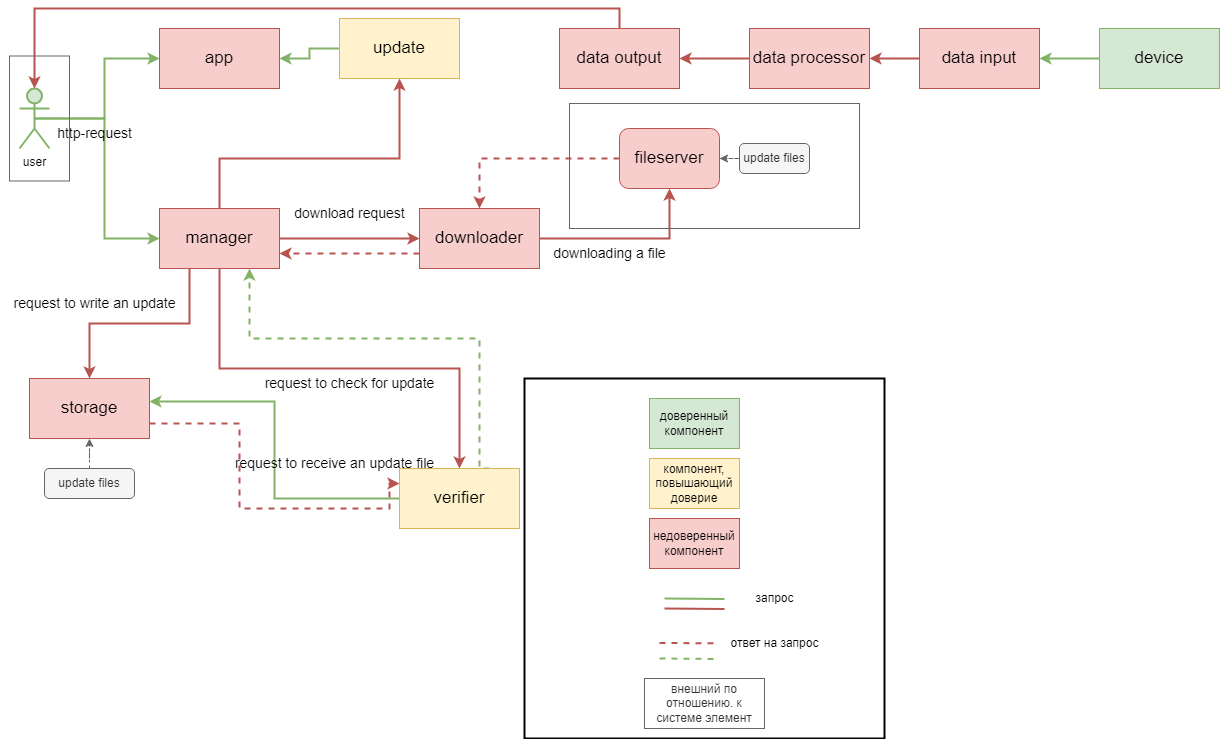

The diagram above was exported from draw.io. Its source (the exported page's mxGraphModel, read from the mxfile embedded in the PNG):
<mxGraphModel dx="1937" dy="1070" grid="1" gridSize="10" guides="1" tooltips="1" connect="1" arrows="1" fold="1" page="1" pageScale="1" pageWidth="827" pageHeight="1169" math="0" shadow="0">
  <root>
    <mxCell id="0" />
    <mxCell id="1" parent="0" />
    <mxCell id="jWXUNVE3eB3GwsXeMdqP-10" style="edgeStyle=orthogonalEdgeStyle;rounded=0;orthogonalLoop=1;jettySize=auto;html=1;exitX=0.5;exitY=0.5;exitDx=0;exitDy=0;exitPerimeter=0;strokeWidth=2;fillColor=#d5e8d4;strokeColor=#82b366;" parent="1" source="jWXUNVE3eB3GwsXeMdqP-1" target="jWXUNVE3eB3GwsXeMdqP-3" edge="1">
      <mxGeometry relative="1" as="geometry" />
    </mxCell>
    <mxCell id="jWXUNVE3eB3GwsXeMdqP-11" style="edgeStyle=orthogonalEdgeStyle;rounded=0;orthogonalLoop=1;jettySize=auto;html=1;exitX=0.5;exitY=0.5;exitDx=0;exitDy=0;exitPerimeter=0;entryX=0;entryY=0.5;entryDx=0;entryDy=0;strokeWidth=2;fillColor=#d5e8d4;strokeColor=#82b366;" parent="1" source="jWXUNVE3eB3GwsXeMdqP-1" target="jWXUNVE3eB3GwsXeMdqP-5" edge="1">
      <mxGeometry relative="1" as="geometry" />
    </mxCell>
    <mxCell id="jWXUNVE3eB3GwsXeMdqP-1" value="user" style="shape=umlActor;verticalLabelPosition=bottom;verticalAlign=top;html=1;outlineConnect=0;strokeWidth=2;fillColor=#d5e8d4;strokeColor=#82b366;" parent="1" vertex="1">
      <mxGeometry x="20" y="90" width="30" height="60" as="geometry" />
    </mxCell>
    <mxCell id="jWXUNVE3eB3GwsXeMdqP-3" value="&lt;font style=&quot;font-size: 17px;&quot;&gt;app&lt;/font&gt;" style="rounded=0;whiteSpace=wrap;html=1;fillColor=#f8cecc;strokeColor=#b85450;" parent="1" vertex="1">
      <mxGeometry x="160" y="30" width="120" height="60" as="geometry" />
    </mxCell>
    <mxCell id="jWXUNVE3eB3GwsXeMdqP-12" style="edgeStyle=orthogonalEdgeStyle;rounded=0;orthogonalLoop=1;jettySize=auto;html=1;exitX=1;exitY=0.5;exitDx=0;exitDy=0;entryX=0;entryY=0.5;entryDx=0;entryDy=0;strokeWidth=2;fillColor=#f8cecc;strokeColor=#b85450;" parent="1" source="jWXUNVE3eB3GwsXeMdqP-5" target="jWXUNVE3eB3GwsXeMdqP-9" edge="1">
      <mxGeometry relative="1" as="geometry" />
    </mxCell>
    <mxCell id="jWXUNVE3eB3GwsXeMdqP-18" style="edgeStyle=orthogonalEdgeStyle;rounded=0;orthogonalLoop=1;jettySize=auto;html=1;exitX=0.5;exitY=1;exitDx=0;exitDy=0;fillColor=#f8cecc;strokeColor=#b85450;strokeWidth=2;" parent="1" source="jWXUNVE3eB3GwsXeMdqP-5" target="jWXUNVE3eB3GwsXeMdqP-7" edge="1">
      <mxGeometry relative="1" as="geometry" />
    </mxCell>
    <mxCell id="jWXUNVE3eB3GwsXeMdqP-19" style="edgeStyle=orthogonalEdgeStyle;rounded=0;orthogonalLoop=1;jettySize=auto;html=1;exitX=0.25;exitY=1;exitDx=0;exitDy=0;entryX=0.5;entryY=0;entryDx=0;entryDy=0;strokeWidth=2;fillColor=#f8cecc;strokeColor=#b85450;" parent="1" source="jWXUNVE3eB3GwsXeMdqP-5" target="jWXUNVE3eB3GwsXeMdqP-6" edge="1">
      <mxGeometry relative="1" as="geometry" />
    </mxCell>
    <mxCell id="d7nVhZPmzwNM0hUZT0j6-1" style="edgeStyle=orthogonalEdgeStyle;rounded=0;orthogonalLoop=1;jettySize=auto;html=1;fillColor=#f8cecc;strokeColor=#b85450;strokeWidth=2;" parent="1" source="jWXUNVE3eB3GwsXeMdqP-5" target="jWXUNVE3eB3GwsXeMdqP-31" edge="1">
      <mxGeometry relative="1" as="geometry">
        <Array as="points">
          <mxPoint x="220" y="160" />
          <mxPoint x="400" y="160" />
        </Array>
      </mxGeometry>
    </mxCell>
    <mxCell id="jWXUNVE3eB3GwsXeMdqP-5" value="&lt;font style=&quot;font-size: 17px;&quot;&gt;manager&lt;/font&gt;" style="rounded=0;whiteSpace=wrap;html=1;fillColor=#f8cecc;strokeColor=#b85450;" parent="1" vertex="1">
      <mxGeometry x="160" y="210" width="120" height="60" as="geometry" />
    </mxCell>
    <mxCell id="jWXUNVE3eB3GwsXeMdqP-37" style="edgeStyle=orthogonalEdgeStyle;rounded=0;orthogonalLoop=1;jettySize=auto;html=1;exitX=1;exitY=0.75;exitDx=0;exitDy=0;entryX=0;entryY=0.25;entryDx=0;entryDy=0;fillColor=#f8cecc;strokeColor=#b85450;dashed=1;strokeWidth=2;" parent="1" source="jWXUNVE3eB3GwsXeMdqP-6" target="jWXUNVE3eB3GwsXeMdqP-7" edge="1">
      <mxGeometry relative="1" as="geometry">
        <Array as="points">
          <mxPoint x="240" y="425" />
          <mxPoint x="240" y="510" />
          <mxPoint x="390" y="510" />
        </Array>
      </mxGeometry>
    </mxCell>
    <mxCell id="jWXUNVE3eB3GwsXeMdqP-6" value="&lt;font style=&quot;font-size: 17px;&quot;&gt;storage&lt;/font&gt;" style="rounded=0;whiteSpace=wrap;html=1;fillColor=#f8cecc;strokeColor=#b85450;" parent="1" vertex="1">
      <mxGeometry x="30" y="380" width="120" height="60" as="geometry" />
    </mxCell>
    <mxCell id="jWXUNVE3eB3GwsXeMdqP-26" style="edgeStyle=orthogonalEdgeStyle;rounded=0;orthogonalLoop=1;jettySize=auto;html=1;exitX=0;exitY=0.5;exitDx=0;exitDy=0;entryX=1;entryY=0.383;entryDx=0;entryDy=0;entryPerimeter=0;fillColor=#d5e8d4;strokeColor=#82b366;strokeWidth=2;" parent="1" source="jWXUNVE3eB3GwsXeMdqP-7" target="jWXUNVE3eB3GwsXeMdqP-6" edge="1">
      <mxGeometry relative="1" as="geometry" />
    </mxCell>
    <mxCell id="jWXUNVE3eB3GwsXeMdqP-29" style="edgeStyle=orthogonalEdgeStyle;rounded=0;orthogonalLoop=1;jettySize=auto;html=1;exitX=0.75;exitY=0;exitDx=0;exitDy=0;entryX=0.75;entryY=1;entryDx=0;entryDy=0;fillColor=#d5e8d4;strokeColor=#82b366;strokeWidth=2;dashed=1;" parent="1" source="jWXUNVE3eB3GwsXeMdqP-7" target="jWXUNVE3eB3GwsXeMdqP-5" edge="1">
      <mxGeometry relative="1" as="geometry">
        <Array as="points">
          <mxPoint x="480" y="340" />
          <mxPoint x="250" y="340" />
        </Array>
      </mxGeometry>
    </mxCell>
    <mxCell id="jWXUNVE3eB3GwsXeMdqP-7" value="&lt;font style=&quot;font-size: 17px;&quot;&gt;verifier&lt;/font&gt;" style="rounded=0;whiteSpace=wrap;html=1;fillColor=#fff2cc;strokeColor=#d6b656;" parent="1" vertex="1">
      <mxGeometry x="400" y="470" width="120" height="60" as="geometry" />
    </mxCell>
    <mxCell id="jWXUNVE3eB3GwsXeMdqP-15" style="edgeStyle=orthogonalEdgeStyle;rounded=0;orthogonalLoop=1;jettySize=auto;html=1;exitX=1;exitY=0.5;exitDx=0;exitDy=0;fillColor=#f8cecc;strokeColor=#b85450;strokeWidth=2;" parent="1" source="jWXUNVE3eB3GwsXeMdqP-9" target="jWXUNVE3eB3GwsXeMdqP-14" edge="1">
      <mxGeometry relative="1" as="geometry" />
    </mxCell>
    <mxCell id="jWXUNVE3eB3GwsXeMdqP-17" style="edgeStyle=orthogonalEdgeStyle;rounded=0;orthogonalLoop=1;jettySize=auto;html=1;exitX=0;exitY=0.75;exitDx=0;exitDy=0;entryX=1;entryY=0.75;entryDx=0;entryDy=0;fillColor=#f8cecc;strokeColor=#b85450;strokeWidth=2;dashed=1;" parent="1" source="jWXUNVE3eB3GwsXeMdqP-9" target="jWXUNVE3eB3GwsXeMdqP-5" edge="1">
      <mxGeometry relative="1" as="geometry" />
    </mxCell>
    <mxCell id="jWXUNVE3eB3GwsXeMdqP-9" value="&lt;font style=&quot;font-size: 17px;&quot;&gt;downloader&lt;/font&gt;" style="rounded=0;whiteSpace=wrap;html=1;fillColor=#f8cecc;strokeColor=#b85450;" parent="1" vertex="1">
      <mxGeometry x="420" y="210" width="120" height="60" as="geometry" />
    </mxCell>
    <mxCell id="jWXUNVE3eB3GwsXeMdqP-16" style="edgeStyle=orthogonalEdgeStyle;rounded=0;orthogonalLoop=1;jettySize=auto;html=1;entryX=0.5;entryY=0;entryDx=0;entryDy=0;strokeWidth=2;fillColor=#f8cecc;strokeColor=#b85450;dashed=1;" parent="1" source="jWXUNVE3eB3GwsXeMdqP-14" target="jWXUNVE3eB3GwsXeMdqP-9" edge="1">
      <mxGeometry relative="1" as="geometry" />
    </mxCell>
    <mxCell id="jWXUNVE3eB3GwsXeMdqP-14" value="&lt;font style=&quot;font-size: 17px;&quot;&gt;fileserver&lt;/font&gt;" style="rounded=1;whiteSpace=wrap;html=1;fillColor=#f8cecc;strokeColor=#b85450;" parent="1" vertex="1">
      <mxGeometry x="620" y="130" width="100" height="60" as="geometry" />
    </mxCell>
    <mxCell id="jWXUNVE3eB3GwsXeMdqP-21" style="edgeStyle=orthogonalEdgeStyle;rounded=0;orthogonalLoop=1;jettySize=auto;html=1;fillColor=#f5f5f5;strokeColor=#666666;dashed=1;" parent="1" source="jWXUNVE3eB3GwsXeMdqP-20" target="jWXUNVE3eB3GwsXeMdqP-6" edge="1">
      <mxGeometry relative="1" as="geometry" />
    </mxCell>
    <mxCell id="jWXUNVE3eB3GwsXeMdqP-20" value="update files" style="rounded=1;whiteSpace=wrap;html=1;fillColor=#f5f5f5;fontColor=#333333;strokeColor=#666666;" parent="1" vertex="1">
      <mxGeometry x="45" y="470" width="90" height="30" as="geometry" />
    </mxCell>
    <mxCell id="jWXUNVE3eB3GwsXeMdqP-24" style="edgeStyle=orthogonalEdgeStyle;rounded=0;orthogonalLoop=1;jettySize=auto;html=1;exitX=0;exitY=0.5;exitDx=0;exitDy=0;fillColor=#f5f5f5;strokeColor=#666666;dashed=1;" parent="1" source="jWXUNVE3eB3GwsXeMdqP-22" target="jWXUNVE3eB3GwsXeMdqP-14" edge="1">
      <mxGeometry relative="1" as="geometry" />
    </mxCell>
    <mxCell id="jWXUNVE3eB3GwsXeMdqP-22" value="update files" style="rounded=1;whiteSpace=wrap;html=1;fillColor=#f5f5f5;fontColor=#333333;strokeColor=#666666;" parent="1" vertex="1">
      <mxGeometry x="740" y="145" width="70" height="30" as="geometry" />
    </mxCell>
    <mxCell id="jWXUNVE3eB3GwsXeMdqP-33" style="edgeStyle=orthogonalEdgeStyle;rounded=0;orthogonalLoop=1;jettySize=auto;html=1;exitX=0;exitY=0.5;exitDx=0;exitDy=0;entryX=1;entryY=0.5;entryDx=0;entryDy=0;fillColor=#d5e8d4;strokeColor=#82b366;strokeWidth=2;" parent="1" source="jWXUNVE3eB3GwsXeMdqP-31" target="jWXUNVE3eB3GwsXeMdqP-3" edge="1">
      <mxGeometry relative="1" as="geometry" />
    </mxCell>
    <mxCell id="jWXUNVE3eB3GwsXeMdqP-31" value="&lt;font style=&quot;font-size: 17px;&quot;&gt;update&lt;/font&gt;" style="rounded=0;whiteSpace=wrap;html=1;fillColor=#fff2cc;strokeColor=#d6b656;" parent="1" vertex="1">
      <mxGeometry x="340" y="20" width="120" height="60" as="geometry" />
    </mxCell>
    <mxCell id="jWXUNVE3eB3GwsXeMdqP-38" value="&lt;span&gt;&lt;font style=&quot;font-size: 14px;&quot;&gt;http-request&lt;/font&gt;&lt;/span&gt;" style="text;html=1;align=center;verticalAlign=middle;resizable=0;points=[];autosize=1;strokeColor=none;fillColor=none;fontStyle=0" parent="1" vertex="1">
      <mxGeometry x="45" y="120" width="100" height="30" as="geometry" />
    </mxCell>
    <mxCell id="jWXUNVE3eB3GwsXeMdqP-40" value="&lt;span&gt;&lt;font style=&quot;font-size: 14px;&quot;&gt;request to check for update&lt;/font&gt;&lt;/span&gt;" style="text;html=1;align=center;verticalAlign=middle;resizable=0;points=[];autosize=1;strokeColor=none;fillColor=none;fontStyle=0" parent="1" vertex="1">
      <mxGeometry x="255" y="370" width="190" height="30" as="geometry" />
    </mxCell>
    <mxCell id="jWXUNVE3eB3GwsXeMdqP-41" value="&lt;span&gt;&lt;font style=&quot;font-size: 14px;&quot;&gt;downloading a file&lt;/font&gt;&lt;/span&gt;" style="text;html=1;align=center;verticalAlign=middle;resizable=0;points=[];autosize=1;strokeColor=none;fillColor=none;fontStyle=0" parent="1" vertex="1">
      <mxGeometry x="540" y="240" width="140" height="30" as="geometry" />
    </mxCell>
    <mxCell id="jWXUNVE3eB3GwsXeMdqP-42" value="&lt;span&gt;&lt;font style=&quot;font-size: 14px;&quot;&gt;request to write an update&lt;/font&gt;&lt;/span&gt;" style="text;html=1;align=center;verticalAlign=middle;resizable=0;points=[];autosize=1;strokeColor=none;fillColor=none;fontStyle=0" parent="1" vertex="1">
      <mxGeometry y="290" width="190" height="30" as="geometry" />
    </mxCell>
    <mxCell id="jWXUNVE3eB3GwsXeMdqP-43" value="&lt;span&gt;&lt;font style=&quot;font-size: 14px;&quot;&gt;request to receive an update file&lt;/font&gt;&lt;/span&gt;" style="text;html=1;align=center;verticalAlign=middle;resizable=0;points=[];autosize=1;strokeColor=none;fillColor=none;fontStyle=0" parent="1" vertex="1">
      <mxGeometry x="225" y="450" width="220" height="30" as="geometry" />
    </mxCell>
    <mxCell id="jWXUNVE3eB3GwsXeMdqP-44" value="доверенный компонент" style="rounded=0;whiteSpace=wrap;html=1;fillColor=#d5e8d4;strokeColor=#82b366;" parent="1" vertex="1">
      <mxGeometry x="650" y="400" width="90" height="50" as="geometry" />
    </mxCell>
    <mxCell id="jWXUNVE3eB3GwsXeMdqP-45" value="компонент, повышающий доверие" style="rounded=0;whiteSpace=wrap;html=1;fillColor=#fff2cc;strokeColor=#d6b656;" parent="1" vertex="1">
      <mxGeometry x="650" y="460" width="90" height="50" as="geometry" />
    </mxCell>
    <mxCell id="jWXUNVE3eB3GwsXeMdqP-46" value="недоверенный компонент" style="rounded=0;whiteSpace=wrap;html=1;fillColor=#f8cecc;strokeColor=#b85450;" parent="1" vertex="1">
      <mxGeometry x="650" y="520" width="90" height="50" as="geometry" />
    </mxCell>
    <mxCell id="jWXUNVE3eB3GwsXeMdqP-47" value="" style="endArrow=none;html=1;rounded=0;fillColor=#d5e8d4;strokeColor=#82b366;strokeWidth=2;" parent="1" edge="1">
      <mxGeometry width="50" height="50" relative="1" as="geometry">
        <mxPoint x="665" y="600" as="sourcePoint" />
        <mxPoint x="725" y="600.5" as="targetPoint" />
      </mxGeometry>
    </mxCell>
    <mxCell id="jWXUNVE3eB3GwsXeMdqP-48" value="" style="endArrow=none;html=1;rounded=0;fillColor=#f8cecc;strokeColor=#b85450;strokeWidth=2;" parent="1" edge="1">
      <mxGeometry width="50" height="50" relative="1" as="geometry">
        <mxPoint x="665" y="610" as="sourcePoint" />
        <mxPoint x="725" y="610.5" as="targetPoint" />
      </mxGeometry>
    </mxCell>
    <mxCell id="jWXUNVE3eB3GwsXeMdqP-49" value="запрос" style="text;html=1;align=center;verticalAlign=middle;resizable=0;points=[];autosize=1;strokeColor=none;fillColor=none;" parent="1" vertex="1">
      <mxGeometry x="745" y="585" width="60" height="30" as="geometry" />
    </mxCell>
    <mxCell id="jWXUNVE3eB3GwsXeMdqP-50" value="ответ на запрос" style="text;html=1;align=center;verticalAlign=middle;resizable=0;points=[];autosize=1;strokeColor=none;fillColor=none;" parent="1" vertex="1">
      <mxGeometry x="720" y="630" width="110" height="30" as="geometry" />
    </mxCell>
    <mxCell id="jWXUNVE3eB3GwsXeMdqP-51" value="" style="endArrow=none;html=1;rounded=0;fillColor=#f8cecc;strokeColor=#b85450;strokeWidth=2;dashed=1;" parent="1" edge="1">
      <mxGeometry width="50" height="50" relative="1" as="geometry">
        <mxPoint x="660" y="644.41" as="sourcePoint" />
        <mxPoint x="720" y="644.91" as="targetPoint" />
      </mxGeometry>
    </mxCell>
    <mxCell id="jWXUNVE3eB3GwsXeMdqP-52" value="" style="endArrow=none;html=1;rounded=0;fillColor=#d5e8d4;strokeColor=#82b366;strokeWidth=2;dashed=1;" parent="1" edge="1">
      <mxGeometry width="50" height="50" relative="1" as="geometry">
        <mxPoint x="660" y="660" as="sourcePoint" />
        <mxPoint x="720" y="660.5" as="targetPoint" />
      </mxGeometry>
    </mxCell>
    <mxCell id="jWXUNVE3eB3GwsXeMdqP-55" value="" style="whiteSpace=wrap;html=1;aspect=fixed;fillColor=none;strokeWidth=2;" parent="1" vertex="1">
      <mxGeometry x="525" y="380" width="360" height="360" as="geometry" />
    </mxCell>
    <mxCell id="jWXUNVE3eB3GwsXeMdqP-56" value="&lt;span style=&quot;font-size: 14px;&quot;&gt;download request&lt;/span&gt;" style="text;html=1;align=center;verticalAlign=middle;resizable=0;points=[];autosize=1;strokeColor=none;fillColor=none;fontStyle=0" parent="1" vertex="1">
      <mxGeometry x="285" y="200" width="130" height="30" as="geometry" />
    </mxCell>
    <mxCell id="WuWGgQ1a69by3quW0y1t-1" style="edgeStyle=orthogonalEdgeStyle;rounded=0;orthogonalLoop=1;jettySize=auto;html=1;entryX=1;entryY=0.5;entryDx=0;entryDy=0;fillColor=#d5e8d4;strokeColor=#82b366;strokeWidth=2;" edge="1" parent="1" source="2gw1GxkqVFZhFPl5jSL0-1" target="2gw1GxkqVFZhFPl5jSL0-4">
      <mxGeometry relative="1" as="geometry" />
    </mxCell>
    <mxCell id="2gw1GxkqVFZhFPl5jSL0-1" value="&lt;font style=&quot;font-size: 17px;&quot;&gt;device&lt;/font&gt;" style="rounded=0;whiteSpace=wrap;html=1;fillColor=#d5e8d4;strokeColor=#82b366;" parent="1" vertex="1">
      <mxGeometry x="1100" y="30" width="120" height="60" as="geometry" />
    </mxCell>
    <mxCell id="2gw1GxkqVFZhFPl5jSL0-9" style="edgeStyle=orthogonalEdgeStyle;rounded=0;orthogonalLoop=1;jettySize=auto;html=1;entryX=1;entryY=0.5;entryDx=0;entryDy=0;strokeWidth=2;fillColor=#f8cecc;strokeColor=#b85450;" parent="1" source="2gw1GxkqVFZhFPl5jSL0-4" target="2gw1GxkqVFZhFPl5jSL0-5" edge="1">
      <mxGeometry relative="1" as="geometry" />
    </mxCell>
    <mxCell id="2gw1GxkqVFZhFPl5jSL0-4" value="&lt;span style=&quot;font-size: 17px;&quot;&gt;data input&lt;/span&gt;" style="rounded=0;whiteSpace=wrap;html=1;fillColor=#f8cecc;strokeColor=#b85450;" parent="1" vertex="1">
      <mxGeometry x="920" y="30" width="120" height="60" as="geometry" />
    </mxCell>
    <mxCell id="2gw1GxkqVFZhFPl5jSL0-10" style="edgeStyle=orthogonalEdgeStyle;rounded=0;orthogonalLoop=1;jettySize=auto;html=1;entryX=1;entryY=0.5;entryDx=0;entryDy=0;strokeWidth=2;fillColor=#f8cecc;strokeColor=#b85450;" parent="1" source="2gw1GxkqVFZhFPl5jSL0-5" target="2gw1GxkqVFZhFPl5jSL0-6" edge="1">
      <mxGeometry relative="1" as="geometry" />
    </mxCell>
    <mxCell id="2gw1GxkqVFZhFPl5jSL0-5" value="&lt;font style=&quot;font-size: 17px;&quot;&gt;data processor&lt;/font&gt;" style="rounded=0;whiteSpace=wrap;html=1;fillColor=#f8cecc;strokeColor=#b85450;" parent="1" vertex="1">
      <mxGeometry x="750" y="30" width="120" height="60" as="geometry" />
    </mxCell>
    <mxCell id="WuWGgQ1a69by3quW0y1t-2" style="edgeStyle=orthogonalEdgeStyle;rounded=0;orthogonalLoop=1;jettySize=auto;html=1;entryX=0.5;entryY=0;entryDx=0;entryDy=0;entryPerimeter=0;fillColor=#f8cecc;strokeColor=#b85450;strokeWidth=2;" edge="1" parent="1" source="2gw1GxkqVFZhFPl5jSL0-6" target="jWXUNVE3eB3GwsXeMdqP-1">
      <mxGeometry relative="1" as="geometry">
        <Array as="points">
          <mxPoint x="620" y="10" />
          <mxPoint x="35" y="10" />
        </Array>
      </mxGeometry>
    </mxCell>
    <mxCell id="2gw1GxkqVFZhFPl5jSL0-6" value="&lt;font style=&quot;font-size: 17px;&quot;&gt;data output&lt;/font&gt;" style="rounded=0;whiteSpace=wrap;html=1;fillColor=#f8cecc;strokeColor=#b85450;" parent="1" vertex="1">
      <mxGeometry x="560" y="30" width="120" height="60" as="geometry" />
    </mxCell>
    <mxCell id="WuWGgQ1a69by3quW0y1t-6" value="" style="rounded=0;whiteSpace=wrap;html=1;fillColor=none;fontColor=#333333;strokeColor=#666666;" vertex="1" parent="1">
      <mxGeometry x="570" y="105" width="290" height="125" as="geometry" />
    </mxCell>
    <mxCell id="WuWGgQ1a69by3quW0y1t-7" value="" style="rounded=0;whiteSpace=wrap;html=1;fillColor=none;fontColor=#333333;strokeColor=#666666;" vertex="1" parent="1">
      <mxGeometry x="10" y="57.5" width="60" height="125" as="geometry" />
    </mxCell>
    <mxCell id="WuWGgQ1a69by3quW0y1t-8" value="внешний по отношению. к системе элемент" style="rounded=0;whiteSpace=wrap;html=1;fillColor=none;fontColor=#333333;strokeColor=#666666;" vertex="1" parent="1">
      <mxGeometry x="645" y="680" width="120" height="50" as="geometry" />
    </mxCell>
  </root>
</mxGraphModel>